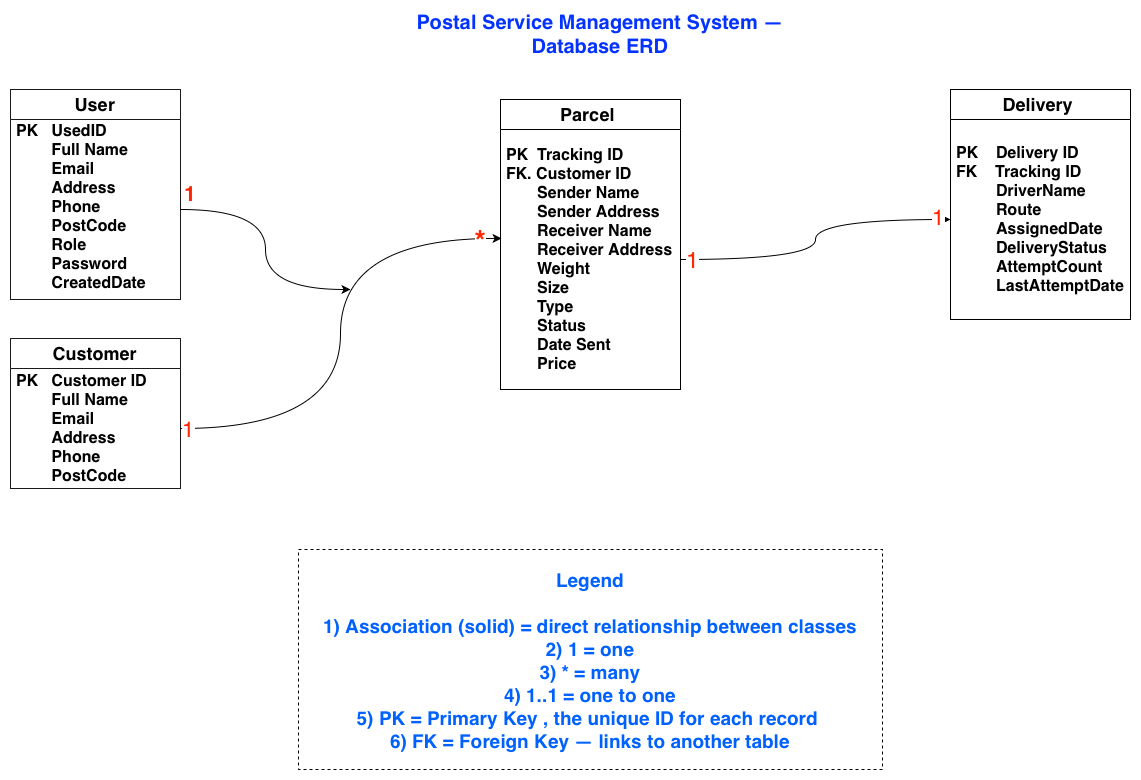

The diagram above was exported from draw.io. Its source (the exported page's mxGraphModel, read from the mxfile embedded in the PNG):
<mxGraphModel dx="1220" dy="874" grid="1" gridSize="10" guides="1" tooltips="1" connect="1" arrows="1" fold="1" page="1" pageScale="1" pageWidth="1169" pageHeight="827" math="0" shadow="0">
  <root>
    <mxCell id="0" />
    <mxCell id="1" parent="0" />
    <mxCell id="9pK8jOTSIOUCmBhlEhRw-5" parent="1" style="swimlane;fontStyle=0;childLayout=stackLayout;horizontal=1;startSize=30;horizontalStack=0;resizeParent=1;resizeParentMax=0;resizeLast=0;collapsible=1;marginBottom=0;whiteSpace=wrap;html=1;opacity=90;" value="&lt;span style=&quot;text-align: start;&quot;&gt;&lt;b&gt;&lt;font style=&quot;font-size: 18px;&quot;&gt;Customer&lt;/font&gt;&lt;/b&gt;&lt;/span&gt;" vertex="1">
      <mxGeometry height="150" width="170" x="20" y="339" as="geometry" />
    </mxCell>
    <mxCell id="9pK8jOTSIOUCmBhlEhRw-7" parent="9pK8jOTSIOUCmBhlEhRw-5" style="text;strokeColor=none;fillColor=none;align=left;verticalAlign=middle;spacingLeft=4;spacingRight=4;overflow=hidden;points=[[0,0.5],[1,0.5]];portConstraint=eastwest;rotatable=0;whiteSpace=wrap;html=1;" value="&lt;b&gt;&lt;font style=&quot;font-size: 16px;&quot;&gt;PK &amp;nbsp; Customer ID&amp;nbsp;&lt;/font&gt;&lt;/b&gt;&lt;div&gt;&lt;b&gt;&lt;font style=&quot;font-size: 16px;&quot;&gt;&amp;nbsp; &amp;nbsp; &amp;nbsp; &amp;nbsp; Full Name&lt;/font&gt;&lt;/b&gt;&lt;/div&gt;&lt;div&gt;&lt;b&gt;&lt;font style=&quot;font-size: 16px;&quot;&gt;&amp;nbsp; &amp;nbsp; &amp;nbsp; &amp;nbsp; Email&lt;/font&gt;&lt;/b&gt;&lt;/div&gt;&lt;div&gt;&lt;b&gt;&lt;font style=&quot;font-size: 16px;&quot;&gt;&amp;nbsp; &amp;nbsp; &amp;nbsp; &amp;nbsp; Address&lt;/font&gt;&lt;/b&gt;&lt;/div&gt;&lt;div&gt;&lt;b&gt;&lt;font style=&quot;font-size: 16px;&quot;&gt;&amp;nbsp; &amp;nbsp; &amp;nbsp; &amp;nbsp; Phone&lt;/font&gt;&lt;/b&gt;&lt;/div&gt;&lt;div&gt;&lt;b&gt;&lt;font style=&quot;font-size: 16px;&quot;&gt;&amp;nbsp; &amp;nbsp; &amp;nbsp; &amp;nbsp; PostCode&lt;/font&gt;&lt;/b&gt;&lt;/div&gt;" vertex="1">
      <mxGeometry height="120" width="170" y="30" as="geometry" />
    </mxCell>
    <mxCell id="9pK8jOTSIOUCmBhlEhRw-9" parent="1" style="text;html=1;whiteSpace=wrap;strokeColor=none;fillColor=none;align=center;verticalAlign=middle;rounded=0;" value="&lt;span style=&quot;text-align: start; color: light-dark(rgb(4, 51, 255), rgb(237, 237, 237));&quot;&gt;&lt;b&gt;&lt;font style=&quot;font-size: 20px;&quot;&gt;Postal Service Management System — Database ERD&lt;/font&gt;&lt;/b&gt;&lt;/span&gt;" vertex="1">
      <mxGeometry height="30" width="440" x="390" y="20" as="geometry" />
    </mxCell>
    <mxCell id="9pK8jOTSIOUCmBhlEhRw-11" parent="1" style="swimlane;fontStyle=0;childLayout=stackLayout;horizontal=1;startSize=30;horizontalStack=0;resizeParent=1;resizeParentMax=0;resizeLast=0;collapsible=1;marginBottom=0;whiteSpace=wrap;html=1;" value="&lt;span style=&quot;text-align: start;&quot;&gt;&lt;b&gt;&lt;font style=&quot;font-size: 18px;&quot;&gt;Parcel&amp;nbsp;&lt;/font&gt;&lt;/b&gt;&lt;/span&gt;" vertex="1">
      <mxGeometry height="290" width="180" x="510" y="100" as="geometry" />
    </mxCell>
    <mxCell id="9pK8jOTSIOUCmBhlEhRw-13" parent="9pK8jOTSIOUCmBhlEhRw-11" style="text;strokeColor=none;fillColor=none;align=left;verticalAlign=middle;spacingLeft=4;spacingRight=4;overflow=hidden;points=[[0,0.5],[1,0.5]];portConstraint=eastwest;rotatable=0;whiteSpace=wrap;html=1;" value="&lt;b&gt;&lt;font style=&quot;font-size: 16px;&quot;&gt;PK &amp;nbsp;Tracking ID&lt;/font&gt;&lt;/b&gt;&lt;div&gt;&lt;b&gt;&lt;font style=&quot;font-size: 16px;&quot;&gt;FK. Customer ID&lt;/font&gt;&lt;/b&gt;&lt;/div&gt;&lt;div&gt;&lt;b&gt;&lt;font style=&quot;font-size: 16px;&quot;&gt;&amp;nbsp; &amp;nbsp; &amp;nbsp; &amp;nbsp;Sender Name&lt;/font&gt;&lt;/b&gt;&lt;/div&gt;&lt;div&gt;&lt;b&gt;&lt;font style=&quot;font-size: 16px;&quot;&gt;&amp;nbsp; &amp;nbsp; &amp;nbsp; &amp;nbsp;Sender Address&lt;/font&gt;&lt;/b&gt;&lt;/div&gt;&lt;div&gt;&lt;b&gt;&lt;font style=&quot;font-size: 16px;&quot;&gt;&amp;nbsp; &amp;nbsp; &amp;nbsp; &amp;nbsp;Receiver Name&lt;/font&gt;&lt;/b&gt;&lt;/div&gt;&lt;div&gt;&lt;b&gt;&lt;font style=&quot;font-size: 16px;&quot;&gt;&amp;nbsp; &amp;nbsp; &amp;nbsp; &amp;nbsp;Receiver Address&lt;/font&gt;&lt;/b&gt;&lt;/div&gt;&lt;div&gt;&lt;b&gt;&lt;font style=&quot;font-size: 16px;&quot;&gt;&amp;nbsp; &amp;nbsp; &amp;nbsp; &amp;nbsp;Weight&amp;nbsp;&lt;/font&gt;&lt;/b&gt;&lt;/div&gt;&lt;div&gt;&lt;b&gt;&lt;font style=&quot;font-size: 16px;&quot;&gt;&amp;nbsp; &amp;nbsp; &amp;nbsp; &amp;nbsp;Size&lt;/font&gt;&lt;/b&gt;&lt;/div&gt;&lt;div&gt;&lt;b&gt;&lt;font style=&quot;font-size: 16px;&quot;&gt;&amp;nbsp; &amp;nbsp; &amp;nbsp; &amp;nbsp;Type&lt;/font&gt;&lt;/b&gt;&lt;/div&gt;&lt;div&gt;&lt;b&gt;&lt;font style=&quot;font-size: 16px;&quot;&gt;&amp;nbsp; &amp;nbsp; &amp;nbsp; &amp;nbsp;Status&lt;/font&gt;&lt;/b&gt;&lt;/div&gt;&lt;div&gt;&lt;b&gt;&lt;font style=&quot;font-size: 16px;&quot;&gt;&amp;nbsp; &amp;nbsp; &amp;nbsp; &amp;nbsp;Date Sent&lt;/font&gt;&lt;/b&gt;&lt;/div&gt;&lt;div&gt;&lt;b&gt;&lt;font style=&quot;font-size: 16px;&quot;&gt;&amp;nbsp; &amp;nbsp; &amp;nbsp; &amp;nbsp;Price&lt;/font&gt;&lt;/b&gt;&lt;/div&gt;" vertex="1">
      <mxGeometry height="260" width="180" y="30" as="geometry" />
    </mxCell>
    <mxCell id="9pK8jOTSIOUCmBhlEhRw-15" parent="1" style="swimlane;fontStyle=0;childLayout=stackLayout;horizontal=1;startSize=30;horizontalStack=0;resizeParent=1;resizeParentMax=0;resizeLast=0;collapsible=1;marginBottom=0;whiteSpace=wrap;html=1;" value="&lt;span style=&quot;text-align: start;&quot;&gt;&lt;b&gt;&lt;font style=&quot;font-size: 18px;&quot;&gt;Delivery&lt;/font&gt;&lt;/b&gt;&lt;font size=&quot;3&quot;&gt;&amp;nbsp;&lt;/font&gt;&lt;/span&gt;" vertex="1">
      <mxGeometry height="230" width="180" x="960" y="90" as="geometry" />
    </mxCell>
    <mxCell id="9pK8jOTSIOUCmBhlEhRw-17" parent="9pK8jOTSIOUCmBhlEhRw-15" style="text;strokeColor=none;fillColor=none;align=left;verticalAlign=middle;spacingLeft=4;spacingRight=4;overflow=hidden;points=[[0,0.5],[1,0.5]];portConstraint=eastwest;rotatable=0;whiteSpace=wrap;html=1;" value="&lt;b&gt;&lt;font style=&quot;font-size: 16px;&quot;&gt;PK &amp;nbsp; &amp;nbsp;Delivery ID&lt;/font&gt;&lt;/b&gt;&lt;div&gt;&lt;b&gt;&lt;font style=&quot;font-size: 16px;&quot;&gt;FK &amp;nbsp; &amp;nbsp;Tracking ID&lt;/font&gt;&lt;/b&gt;&lt;/div&gt;&lt;div&gt;&lt;b&gt;&lt;font style=&quot;font-size: 16px;&quot;&gt;&amp;nbsp; &amp;nbsp; &amp;nbsp; &amp;nbsp; &amp;nbsp;DriverName&amp;nbsp;&lt;/font&gt;&lt;/b&gt;&lt;/div&gt;&lt;div&gt;&lt;b&gt;&lt;font style=&quot;font-size: 16px;&quot;&gt;&amp;nbsp; &amp;nbsp; &amp;nbsp; &amp;nbsp; &amp;nbsp;Route&lt;/font&gt;&lt;/b&gt;&lt;/div&gt;&lt;div&gt;&lt;b&gt;&lt;font style=&quot;font-size: 16px;&quot;&gt;&amp;nbsp; &amp;nbsp; &amp;nbsp; &amp;nbsp; &amp;nbsp;AssignedDate&lt;/font&gt;&lt;/b&gt;&lt;/div&gt;&lt;div&gt;&lt;b&gt;&lt;font style=&quot;font-size: 16px;&quot;&gt;&amp;nbsp; &amp;nbsp; &amp;nbsp; &amp;nbsp; &amp;nbsp;DeliveryStatus&amp;nbsp;&lt;/font&gt;&lt;/b&gt;&lt;/div&gt;&lt;div&gt;&lt;b&gt;&lt;font style=&quot;font-size: 16px;&quot;&gt;&amp;nbsp; &amp;nbsp; &amp;nbsp; &amp;nbsp; &amp;nbsp;AttemptCount&amp;nbsp;&lt;/font&gt;&lt;/b&gt;&lt;/div&gt;&lt;div&gt;&lt;b&gt;&lt;font style=&quot;font-size: 16px;&quot;&gt;&amp;nbsp; &amp;nbsp; &amp;nbsp; &amp;nbsp; &amp;nbsp;LastAttemptDate&lt;/font&gt;&lt;/b&gt;&lt;/div&gt;" vertex="1">
      <mxGeometry height="200" width="180" y="30" as="geometry" />
    </mxCell>
    <mxCell id="9pK8jOTSIOUCmBhlEhRw-19" parent="1" style="dashed=1;fillColor=none;fontStyle=1;fontSize=19;fontColor=light-dark(#0061ff, #EDEDED);" value="Legend&#10;&#10;1) Association (solid) = direct relationship between classes&#10;2) 1 = one&#10;3) * = many&#10;4) 1..1 = one to one&#10;5) PK = Primary Key , the unique ID for each record &#10;6) FK = Foreign Key — links to another table" vertex="1">
      <mxGeometry height="220" width="584" x="308" y="550" as="geometry" />
    </mxCell>
    <mxCell id="9pK8jOTSIOUCmBhlEhRw-20" edge="1" parent="1" source="9pK8jOTSIOUCmBhlEhRw-7" style="edgeStyle=orthogonalEdgeStyle;rounded=0;orthogonalLoop=1;jettySize=auto;html=1;exitX=1;exitY=0.5;exitDx=0;exitDy=0;entryX=0.006;entryY=0.419;entryDx=0;entryDy=0;entryPerimeter=0;curved=1;" target="9pK8jOTSIOUCmBhlEhRw-13">
      <mxGeometry relative="1" as="geometry" />
    </mxCell>
    <mxCell id="9pK8jOTSIOUCmBhlEhRw-28" connectable="0" parent="9pK8jOTSIOUCmBhlEhRw-20" style="edgeLabel;html=1;align=center;verticalAlign=middle;resizable=0;points=[];" value="&lt;font style=&quot;font-size: 22px; color: light-dark(rgb(255, 38, 0), rgb(237, 237, 237));&quot;&gt;1&lt;/font&gt;" vertex="1">
      <mxGeometry relative="1" x="-0.9709" as="geometry">
        <mxPoint as="offset" />
      </mxGeometry>
    </mxCell>
    <mxCell id="9pK8jOTSIOUCmBhlEhRw-29" connectable="0" parent="9pK8jOTSIOUCmBhlEhRw-20" style="edgeLabel;html=1;align=center;verticalAlign=middle;resizable=0;points=[];" value="&lt;b&gt;&lt;font style=&quot;color: light-dark(rgb(255, 38, 0), rgb(237, 237, 237)); font-size: 29px;&quot;&gt;*&lt;/font&gt;&lt;/b&gt;" vertex="1">
      <mxGeometry relative="1" x="0.9194" y="-2" as="geometry">
        <mxPoint as="offset" />
      </mxGeometry>
    </mxCell>
    <mxCell id="9pK8jOTSIOUCmBhlEhRw-22" edge="1" parent="1" source="9pK8jOTSIOUCmBhlEhRw-13" style="edgeStyle=orthogonalEdgeStyle;rounded=0;orthogonalLoop=1;jettySize=auto;html=1;exitX=1;exitY=0.5;exitDx=0;exitDy=0;curved=1;" target="9pK8jOTSIOUCmBhlEhRw-17">
      <mxGeometry relative="1" as="geometry" />
    </mxCell>
    <mxCell id="9pK8jOTSIOUCmBhlEhRw-30" connectable="0" parent="9pK8jOTSIOUCmBhlEhRw-22" style="edgeLabel;html=1;align=center;verticalAlign=middle;resizable=0;points=[];" value="&lt;font style=&quot;font-size: 23px; color: light-dark(rgb(255, 38, 0), rgb(237, 237, 237));&quot;&gt;1&lt;/font&gt;" vertex="1">
      <mxGeometry relative="1" x="-0.9628" as="geometry">
        <mxPoint x="5" as="offset" />
      </mxGeometry>
    </mxCell>
    <mxCell id="9pK8jOTSIOUCmBhlEhRw-31" connectable="0" parent="9pK8jOTSIOUCmBhlEhRw-22" style="edgeLabel;html=1;align=center;verticalAlign=middle;resizable=0;points=[];" value="&lt;font style=&quot;font-size: 22px; color: light-dark(rgb(255, 38, 0), rgb(237, 237, 237));&quot;&gt;1&lt;/font&gt;" vertex="1">
      <mxGeometry relative="1" x="0.9202" y="3" as="geometry">
        <mxPoint as="offset" />
      </mxGeometry>
    </mxCell>
    <mxCell id="whoK0QCijZrJwHOPxchx-1" parent="1" style="swimlane;fontStyle=0;childLayout=stackLayout;horizontal=1;startSize=30;horizontalStack=0;resizeParent=1;resizeParentMax=0;resizeLast=0;collapsible=1;marginBottom=0;whiteSpace=wrap;html=1;opacity=90;" value="&lt;div style=&quot;text-align: start;&quot;&gt;&lt;font size=&quot;4&quot;&gt;&lt;b&gt;User&lt;/b&gt;&lt;/font&gt;&lt;/div&gt;" vertex="1">
      <mxGeometry height="210" width="170" x="20" y="90" as="geometry" />
    </mxCell>
    <mxCell id="whoK0QCijZrJwHOPxchx-3" edge="1" parent="whoK0QCijZrJwHOPxchx-1" source="whoK0QCijZrJwHOPxchx-2" style="edgeStyle=orthogonalEdgeStyle;rounded=0;orthogonalLoop=1;jettySize=auto;html=1;exitX=1;exitY=0.5;exitDx=0;exitDy=0;curved=1;">
      <mxGeometry relative="1" as="geometry">
        <mxPoint x="340" y="200" as="targetPoint" />
      </mxGeometry>
    </mxCell>
    <mxCell id="whoK0QCijZrJwHOPxchx-2" parent="whoK0QCijZrJwHOPxchx-1" style="text;strokeColor=none;fillColor=none;align=left;verticalAlign=middle;spacingLeft=4;spacingRight=4;overflow=hidden;points=[[0,0.5],[1,0.5]];portConstraint=eastwest;rotatable=0;whiteSpace=wrap;html=1;" value="&lt;b&gt;&lt;font style=&quot;font-size: 16px;&quot;&gt;PK &amp;nbsp; UsedID&amp;nbsp;&lt;/font&gt;&lt;/b&gt;&lt;div&gt;&lt;b&gt;&lt;font style=&quot;font-size: 16px;&quot;&gt;&amp;nbsp; &amp;nbsp; &amp;nbsp; &amp;nbsp; Full Name&lt;/font&gt;&lt;/b&gt;&lt;/div&gt;&lt;div&gt;&lt;b&gt;&lt;font style=&quot;font-size: 16px;&quot;&gt;&amp;nbsp; &amp;nbsp; &amp;nbsp; &amp;nbsp; Email&lt;/font&gt;&lt;/b&gt;&lt;/div&gt;&lt;div&gt;&lt;b&gt;&lt;font style=&quot;font-size: 16px;&quot;&gt;&amp;nbsp; &amp;nbsp; &amp;nbsp; &amp;nbsp; Address&lt;/font&gt;&lt;/b&gt;&lt;/div&gt;&lt;div&gt;&lt;b&gt;&lt;font style=&quot;font-size: 16px;&quot;&gt;&amp;nbsp; &amp;nbsp; &amp;nbsp; &amp;nbsp; Phone&lt;/font&gt;&lt;/b&gt;&lt;/div&gt;&lt;div&gt;&lt;b&gt;&lt;font style=&quot;font-size: 16px;&quot;&gt;&amp;nbsp; &amp;nbsp; &amp;nbsp; &amp;nbsp; PostCode&lt;/font&gt;&lt;/b&gt;&lt;/div&gt;&lt;div&gt;&lt;b&gt;&lt;font style=&quot;font-size: 16px;&quot;&gt;&amp;nbsp; &amp;nbsp; &amp;nbsp; &amp;nbsp; Role&lt;/font&gt;&lt;/b&gt;&lt;/div&gt;&lt;div&gt;&lt;b&gt;&lt;font style=&quot;font-size: 16px;&quot;&gt;&amp;nbsp; &amp;nbsp; &amp;nbsp; &amp;nbsp; Password&lt;/font&gt;&lt;/b&gt;&lt;/div&gt;&lt;div&gt;&lt;b&gt;&lt;font style=&quot;font-size: 16px;&quot;&gt;&amp;nbsp; &amp;nbsp; &amp;nbsp; &amp;nbsp; CreatedDate&lt;/font&gt;&lt;/b&gt;&lt;/div&gt;&lt;div&gt;&lt;b&gt;&lt;font style=&quot;font-size: 16px;&quot;&gt;&lt;br&gt;&lt;/font&gt;&lt;/b&gt;&lt;/div&gt;" vertex="1">
      <mxGeometry height="180" width="170" y="30" as="geometry" />
    </mxCell>
    <mxCell id="whoK0QCijZrJwHOPxchx-10" parent="1" style="text;html=1;whiteSpace=wrap;strokeColor=none;fillColor=none;align=center;verticalAlign=middle;rounded=0;" value="&lt;b&gt;&lt;font style=&quot;font-size: 21px; color: light-dark(rgb(255, 38, 0), rgb(237, 237, 237));&quot;&gt;1&lt;/font&gt;&lt;/b&gt;" vertex="1">
      <mxGeometry height="30" width="60" x="170" y="180" as="geometry" />
    </mxCell>
  </root>
</mxGraphModel>